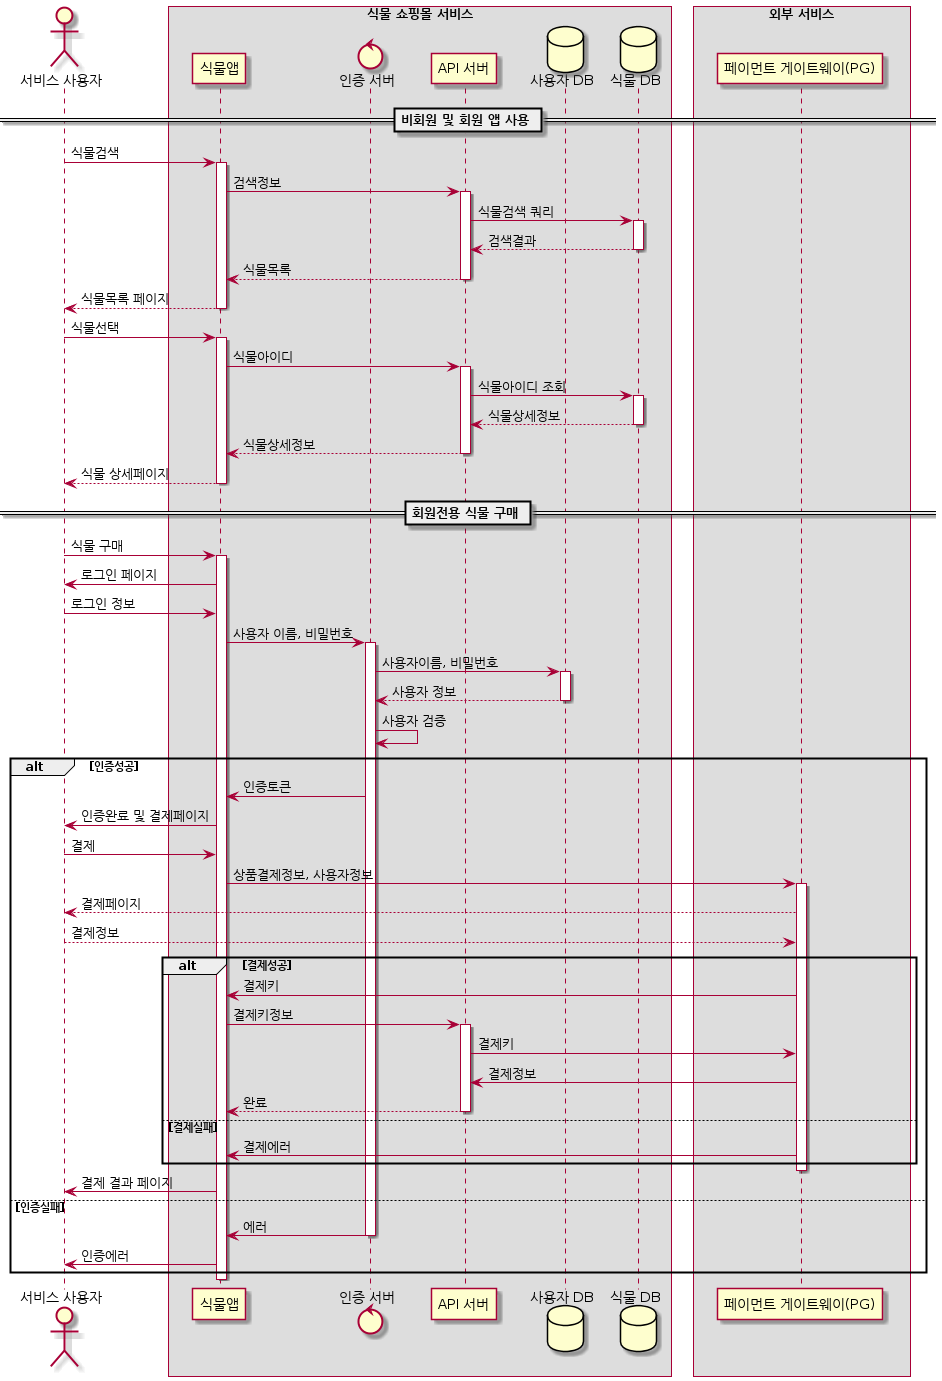

The diagram above was rendered by PlantUML. Its source (embedded in the PNG):
@startuml
skinparam backgroundcolor transparent
skinparam boxpadding 10
skinparam sequence {
        participantpadding 20
        groupbodybackgroundcolor transparent
}
actor "서비스 사용자" as u
box "식물 쇼핑몰 서비스"
        participant "식물앱" as app
        control "인증 서버" as auth
        participant "API 서버" as api
        database "사용자 DB" as adb
        database "식물 DB" as db
end box

box "외부 서비스" 
        participant "페이먼트 게이트웨이(PG)" as pg
end box

== 비회원 및 회원 앱 사용 ==
u -> app+: 식물검색
app -> api+: 검색정보
api -> db+: 식물검색 쿼리
return 검색결과
return 식물목록
return 식물목록 페이지
u -> app+: 식물선택
app -> api+: 식물아이디
api -> db+: 식물아이디 조회
return 식물상세정보
return 식물상세정보
return 식물 상세페이지

== 회원전용 식물 구매 ==
u -> app: 식물 구매
activate app
        app -> u: 로그인 페이지
        u -> app: 로그인 정보
        app -> auth: 사용자 이름, 비밀번호
        activate auth
                auth -> adb+: 사용자이름, 비밀번호
                return 사용자 정보
                auth -> auth: 사용자 검증

                alt 인증성공
                        auth -> app: 인증토큰
                        app -> u: 인증완료 및 결제페이지
                        u -> app: 결제
                        app -> pg: 상품결제정보, 사용자정보
                        activate pg
                                pg --> u: 결제페이지
                                u --> pg: 결제정보
                                alt 결제성공
                                        pg -> app: 결제키
                                        app -> api+: 결제키정보
                                        api -> pg: 결제키
                                        pg -> api: 결제정보
                                        return 완료
                                else 결제실패
                                        pg -> app: 결제에러
                                end
                        deactivate pg
                        app -> u: 결제 결과 페이지
                else 인증실패
                        auth -> app: 에러
                        deactivate auth
                        app -> u: 인증에러
                end
        deactivate auth
deactivate app

@enduml